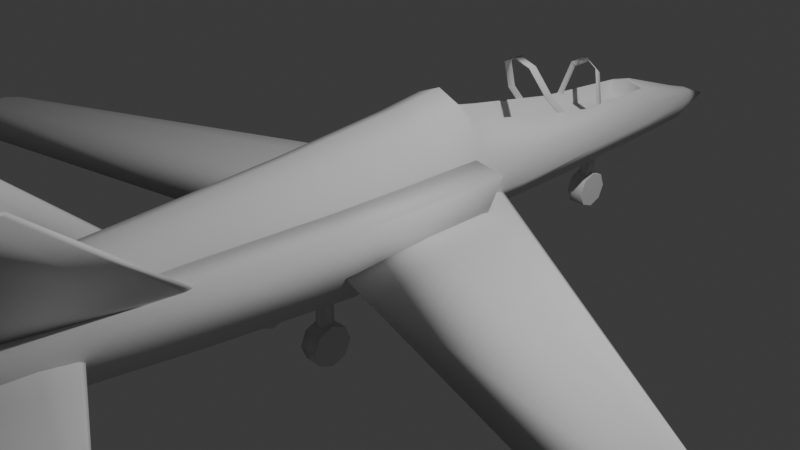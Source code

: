# Source: plane_model.blend  (saved by Blender 4.0.36; exported with 4.5.12 LTS)
import bpy
from mathutils import Matrix  # noqa: F401  (used for matrix-valued properties, if any)

bpy.ops.wm.read_factory_settings(use_empty=True)
scene = bpy.context.scene
scene.name = 'Scene'

# ---- collections
col_collection = bpy.data.collections.new('Collection'); scene.collection.children.link(col_collection)
col_references = bpy.data.collections.new('References'); scene.collection.children.link(col_references)
col_collection_3 = bpy.data.collections.new('Collection 3'); scene.collection.children.link(col_collection_3)

# ---- world
world_world = bpy.data.worlds.new('World'); scene.world = world_world
world_world.use_nodes = True; world_world.node_tree.nodes.clear()
_N = world_world.node_tree.nodes; _L = world_world.node_tree.links
n0 = _N.new('ShaderNodeOutputWorld'); n0.name = 'World Output'; n0.location = (300, 300)
n1 = _N.new('ShaderNodeBackground'); n1.name = 'Background'; n1.location = (10, 300)
n1.inputs[0].default_value = (0.05088, 0.05088, 0.05088, 1.0)
_L.new(n1.outputs[0], n0.inputs[0])
n0.is_active_output = True
world_world.color = (0.05088, 0.05088, 0.05088)
world_world.use_sun_shadow = False
world_world.sun_shadow_jitter_overblur = 0.0

# ---- cameras
cam_camera = bpy.data.cameras.new('Camera')
cam_camera.clip_end = 100.0
cam_camera.ortho_scale = 7.314

# ---- lights
light_light = bpy.data.lights.new('Light', 'POINT')
light_light.transmission_factor = 0.0
light_light.use_soft_falloff = False
light_light.energy = 1000.0
light_light.shadow_soft_size = 0.1
light_light.shadow_maximum_resolution = 0.006
light_light.use_absolute_resolution = True

# ---- meshes
me_sphere_001 = bpy.data.meshes.new('Sphere.001')
me_sphere_001.from_pydata([(0.0, -3.474, 0.3898), (0.0, -1.332, 0.5279), (0.2801, 0.7318, 0.403), (0.09711, -5.105, 0.1804), (0.1586, -4.539, 0.2094), (0.2041, -3.474, 0.3178), (0.2293, -2.758, 0.3472), (0.2757, -1.332, 0.4145), (0.2855, -3.316e-08, 0.5309), (0.2757, 1.332, 0.2791), (0.2997, 2.593, 0.05069), (0.2146, 3.782, -0.005912), (0.1474, 4.706, -0.2812), (0.07585, 5.0, -0.3637), (0.1866, -5.105, 0.04304), (0.2623, -4.539, 0.05031), (0.3323, -3.474, 0.1212), (0.3656, -2.758, 0.1382), (0.4776, -1.332, 0.1048), (0.4944, -1.915e-08, 0.2102), (0.4776, 1.332, -0.03063), (0.4141, 2.594, -0.1276), (0.3198, 3.786, -0.1736), (0.2002, 4.708, -0.3307), (0.1082, 5.001, -0.4146), (0.2194, -5.105, -0.1446), (0.3002, -4.539, -0.167), (0.3792, -3.474, -0.1474), (0.4154, -2.758, -0.1474), (0.5515, -1.332, -0.1771), (0.5709, 0.0, -0.2279), (0.5515, 1.332, -0.3501), (0.456, 2.595, -0.3689), (0.3583, 3.787, -0.3973), (0.2196, 4.709, -0.4431), (0.12, 5.002, -0.4831), (0.1866, -5.105, -0.3323), (0.2623, -4.539, -0.3843), (0.3323, -3.474, -0.4161), (0.3656, -2.758, -0.433), (0.4776, -1.332, -0.4231), (0.4944, 1.915e-08, -0.438), (0.4776, 1.332, -0.4567), (0.4282, 2.594, -0.4563), (0.3496, 3.786, -0.4563), (0.2002, 4.708, -0.5252), (0.1082, 5.001, -0.5502), (0.09711, -5.105, -0.4697), (0.1586, -4.539, -0.5433), (0.2041, -3.474, -0.6127), (0.2293, -2.758, -0.6421), (0.2757, -1.332, -0.6676), (0.2855, 3.467e-08, -0.6676), (0.2757, 1.332, -0.6676), (0.2472, 2.592, -0.6676), (0.2018, 3.781, -0.6475), (0.1474, 4.706, -0.6379), (0.07585, 5.0, -0.5985), (0.0, -5.105, -0.52), (0.0, -4.539, -0.6016), (0.0, -3.474, -0.6847), (0.0, -2.758, -0.7186), (-5.104e-08, -1.332, -0.7529), (-1.701e-08, 3.467e-08, -0.7529), (-5.104e-08, 1.332, -0.7529), (-6.806e-08, 2.591, -0.7529), (0.0, 3.779, -0.7328), (0.0, 4.705, -0.6659), (0.0, 5.0, -0.616), (0.0, -5.105, 0.2307), (0.0, -4.539, 0.2676), (0.0, -2.758, 0.4238), (0.0, -3.83e-08, 0.6482), (0.0, 3.78, 0.05625), (0.0, 4.705, -0.2576), (0.0, 5.0, -0.3449), (0.0, 5.443, -0.5308), (0.2814, 0.5462, 0.606), (0.4874, 0.5462, 0.2899), (0.5628, 0.5462, -0.1419), (0.4874, 0.5183, -0.4318), (0.2814, 0.5183, -0.6676), (0.0, 0.5183, -0.7529), (0.0, 0.5462, 0.7217), (0.4852, 0.7318, 0.08828), (0.5602, 0.7318, -0.3183), (0.4852, 0.7318, -0.4374), (0.2801, 0.7318, -0.6676), (0.0, 0.7318, -0.7529), (0.2801, 0.7362, 0.04099), (0.2757, 1.335, -0.01137), (0.2997, 2.59, -0.1212), (0.2146, 3.775, -0.2249), (0.0, 3.773, -0.2247), (0.2814, 0.5514, 0.05716), (0.0, 0.5514, 0.05716), (0.1064, -5.198, -0.004519), (0.1414, -5.198, -0.06374), (0.1658, -5.198, -0.1446), (0.1414, -5.198, -0.2255), (0.1064, -5.198, -0.2848), (0.0, -5.198, -0.3224), (0.0, -5.198, 0.03316), (0.0, 0.5884, 0.6785), (0.2615, 0.5884, 0.5716), (0.2472, 0.7682, 0.3832), (0.2601, 1.35, 0.2664), (0.2964, 2.571, 0.05029), (0.214, 3.723, -0.006651), (0.0, 3.722, 0.05082)], [], [(70, 69, 3, 4), (72, 1, 7, 8), (0, 70, 4, 5), (74, 73, 11, 12), (83, 72, 8, 77), (71, 0, 5, 6), (75, 74, 12, 13), (1, 71, 6, 7), (76, 75, 13), (77, 8, 19, 78), (6, 5, 16, 17), (13, 12, 23, 24), (10, 9, 20, 21), (7, 6, 17, 18), (76, 13, 24), (4, 3, 14, 15), (11, 10, 21, 22), (8, 7, 18, 19), (5, 4, 15, 16), (12, 11, 22, 23), (19, 18, 29, 30), (16, 15, 26, 27), (23, 22, 33, 34), (78, 19, 30, 79), (17, 16, 27, 28), (24, 23, 34, 35), (21, 20, 31, 32), (18, 17, 28, 29), (76, 24, 35), (15, 14, 25, 26), (22, 21, 32, 33), (32, 31, 42, 43), (29, 28, 39, 40), (76, 35, 46), (26, 25, 36, 37), (33, 32, 43, 44), (30, 29, 40, 41), (27, 26, 37, 38), (34, 33, 44, 45), (79, 30, 41, 80), (28, 27, 38, 39), (35, 34, 45, 46), (80, 41, 52, 81), (39, 38, 49, 50), (46, 45, 56, 57), (43, 42, 53, 54), (40, 39, 50, 51), (76, 46, 57), (37, 36, 47, 48), (44, 43, 54, 55), (41, 40, 51, 52), (38, 37, 48, 49), (45, 44, 55, 56), (55, 54, 65, 66), (52, 51, 62, 63), (49, 48, 59, 60), (56, 55, 66, 67), (81, 52, 63, 82), (50, 49, 60, 61), (57, 56, 67, 68), (54, 53, 64, 65), (51, 50, 61, 62), (76, 57, 68), (48, 47, 58, 59), (87, 81, 82, 88), (86, 80, 81, 87), (85, 79, 80, 86), (84, 78, 79, 85), (2, 77, 78, 84), (9, 2, 84, 20), (20, 84, 85, 31), (31, 85, 86, 42), (42, 86, 87, 53), (53, 87, 88, 64), (103, 104, 94, 95), (105, 106, 90, 89), (106, 107, 91, 90), (104, 105, 89, 94), (108, 109, 93, 92), (107, 108, 92, 91), (89, 90, 91, 92, 93, 95, 94), (25, 14, 97, 98), (58, 47, 100, 101), (14, 3, 96, 97), (36, 25, 98, 99), (3, 69, 102, 96), (47, 36, 99, 100), (10, 11, 108, 107), (11, 73, 109, 108), (77, 2, 105, 104), (9, 10, 107, 106), (2, 9, 106, 105), (83, 77, 104, 103)])
me_sphere_001.polygons.foreach_set('use_smooth', [True] * 93)
_uv = me_sphere_001.uv_layers.new(name='UVMap')
_uv.uv.foreach_set('vector', [0.75, 0.8333, 0.75, 0.9167, 0.6667, 0.9167, 0.6667, 0.8333, 0.75, 0.5, 0.75, 0.5833, 0.6667, 0.5833, 0.6667, 0.5, 0.75, 0.75, 0.75, 0.8333, 0.6667, 0.8333, 0.6667, 0.75, 0.75, 0.1667, 0.75, 0.25, 0.6667, 0.25, 0.6667, 0.1667, 0.75, 0.4651, 0.75, 0.5, 0.6667, 0.5, 0.6667, 0.4651, 0.75, 0.6667, 0.75, 0.75, 0.6667, 0.75, 0.6667, 0.6667, 0.75, 0.08333, 0.75, 0.1667, 0.6667, 0.1667, 0.6667, 0.08333, 0.75, 0.5833, 0.75, 0.6667, 0.6667, 0.6667, 0.6667, 0.5833, 0.7083, 0.0, 0.75, 0.08333, 0.6667, 0.08333, 0.6667, 0.4651, 0.6667, 0.5, 0.5833, 0.5, 0.5833, 0.4651, 0.6667, 0.6667, 0.6667, 0.75, 0.5833, 0.75, 0.5833, 0.6667, 0.6667, 0.08333, 0.6667, 0.1667, 0.5833, 0.1667, 0.5833, 0.08333, 0.6667, 0.3333, 0.6667, 0.4167, 0.5833, 0.4167, 0.5833, 0.3333, 0.6667, 0.5833, 0.6667, 0.6667, 0.5833, 0.6667, 0.5833, 0.5833, 0.625, 0.0, 0.6667, 0.08333, 0.5833, 0.08333, 0.6667, 0.8333, 0.6667, 0.9167, 0.5833, 0.9167, 0.5833, 0.8333, 0.6667, 0.25, 0.6667, 0.3333, 0.5833, 0.3333, 0.5833, 0.25, 0.6667, 0.5, 0.6667, 0.5833, 0.5833, 0.5833, 0.5833, 0.5, 0.6667, 0.75, 0.6667, 0.8333, 0.5833, 0.8333, 0.5833, 0.75, 0.6667, 0.1667, 0.6667, 0.25, 0.5833, 0.25, 0.5833, 0.1667, 0.5833, 0.5, 0.5833, 0.5833, 0.5, 0.5833, 0.5, 0.5, 0.5833, 0.75, 0.5833, 0.8333, 0.5, 0.8333, 0.5, 0.75, 0.5833, 0.1667, 0.5833, 0.25, 0.5, 0.25, 0.5, 0.1667, 0.5833, 0.4651, 0.5833, 0.5, 0.5, 0.5, 0.5, 0.4651, 0.5833, 0.6667, 0.5833, 0.75, 0.5, 0.75, 0.5, 0.6667, 0.5833, 0.08333, 0.5833, 0.1667, 0.5, 0.1667, 0.5, 0.08333, 0.5833, 0.3333, 0.5833, 0.4167, 0.5, 0.4167, 0.5, 0.3333, 0.5833, 0.5833, 0.5833, 0.6667, 0.5, 0.6667, 0.5, 0.5833, 0.5417, 0.0, 0.5833, 0.08333, 0.5, 0.08333, 0.5833, 0.8333, 0.5833, 0.9167, 0.5, 0.9167, 0.5, 0.8333, 0.5833, 0.25, 0.5833, 0.3333, 0.5, 0.3333, 0.5, 0.25, 0.5, 0.3333, 0.5, 0.4167, 0.4167, 0.4167, 0.4167, 0.3333, 0.5, 0.5833, 0.5, 0.6667, 0.4167, 0.6667, 0.4167, 0.5833, 0.4583, 0.0, 0.5, 0.08333, 0.4167, 0.08333, 0.5, 0.8333, 0.5, 0.9167, 0.4167, 0.9167, 0.4167, 0.8333, 0.5, 0.25, 0.5, 0.3333, 0.4167, 0.3333, 0.4167, 0.25, 0.5, 0.5, 0.5, 0.5833, 0.4167, 0.5833, 0.4167, 0.5, 0.5, 0.75, 0.5, 0.8333, 0.4167, 0.8333, 0.4167, 0.75, 0.5, 0.1667, 0.5, 0.25, 0.4167, 0.25, 0.4167, 0.1667, 0.5, 0.4651, 0.5, 0.5, 0.4167, 0.5, 0.4167, 0.4651, 0.5, 0.6667, 0.5, 0.75, 0.4167, 0.75, 0.4167, 0.6667, 0.5, 0.08333, 0.5, 0.1667, 0.4167, 0.1667, 0.4167, 0.08333, 0.4167, 0.4651, 0.4167, 0.5, 0.3333, 0.5, 0.3333, 0.4651, 0.4167, 0.6667, 0.4167, 0.75, 0.3333, 0.75, 0.3333, 0.6667, 0.4167, 0.08333, 0.4167, 0.1667, 0.3333, 0.1667, 0.3333, 0.08333, 0.4167, 0.3333, 0.4167, 0.4167, 0.3333, 0.4167, 0.3333, 0.3333, 0.4167, 0.5833, 0.4167, 0.6667, 0.3333, 0.6667, 0.3333, 0.5833, 0.375, 0.0, 0.4167, 0.08333, 0.3333, 0.08333, 0.4167, 0.8333, 0.4167, 0.9167, 0.3333, 0.9167, 0.3333, 0.8333, 0.4167, 0.25, 0.4167, 0.3333, 0.3333, 0.3333, 0.3333, 0.25, 0.4167, 0.5, 0.4167, 0.5833, 0.3333, 0.5833, 0.3333, 0.5, 0.4167, 0.75, 0.4167, 0.8333, 0.3333, 0.8333, 0.3333, 0.75, 0.4167, 0.1667, 0.4167, 0.25, 0.3333, 0.25, 0.3333, 0.1667, 0.3333, 0.25, 0.3333, 0.3333, 0.25, 0.3333, 0.25, 0.25, 0.3333, 0.5, 0.3333, 0.5833, 0.25, 0.5833, 0.25, 0.5, 0.3333, 0.75, 0.3333, 0.8333, 0.25, 0.8333, 0.25, 0.75, 0.3333, 0.1667, 0.3333, 0.25, 0.25, 0.25, 0.25, 0.1667, 0.3333, 0.4651, 0.3333, 0.5, 0.25, 0.5, 0.25, 0.4651, 0.3333, 0.6667, 0.3333, 0.75, 0.25, 0.75, 0.25, 0.6667, 0.3333, 0.08333, 0.3333, 0.1667, 0.25, 0.1667, 0.25, 0.08333, 0.3333, 0.3333, 0.3333, 0.4167, 0.25, 0.4167, 0.25, 0.3333, 0.3333, 0.5833, 0.3333, 0.6667, 0.25, 0.6667, 0.25, 0.5833, 0.2917, 0.0, 0.3333, 0.08333, 0.25, 0.08333, 0.3333, 0.8333, 0.3333, 0.9167, 0.25, 0.9167, 0.25, 0.8333, 0.3333, 0.4542, 0.3333, 0.4651, 0.25, 0.4651, 0.25, 0.4542, 0.4167, 0.4542, 0.4167, 0.4651, 0.3333, 0.4651, 0.3333, 0.4542, 0.5, 0.4542, 0.5, 0.4651, 0.4167, 0.4651, 0.4167, 0.4542, 0.5833, 0.4542, 0.5833, 0.4651, 0.5, 0.4651, 0.5, 0.4542, 0.6667, 0.4542, 0.6667, 0.4651, 0.5833, 0.4651, 0.5833, 0.4542, 0.6667, 0.4167, 0.6667, 0.4542, 0.5833, 0.4542, 0.5833, 0.4167, 0.5833, 0.4167, 0.5833, 0.4542, 0.5, 0.4542, 0.5, 0.4167, 0.5, 0.4167, 0.5, 0.4542, 0.4167, 0.4542, 0.4167, 0.4167, 0.4167, 0.4167, 0.4167, 0.4542, 0.3333, 0.4542, 0.3333, 0.4167, 0.3333, 0.4167, 0.3333, 0.4542, 0.25, 0.4542, 0.25, 0.4167, 0.75, 0.4651, 0.6667, 0.4651, 0.6667, 0.4651, 0.75, 0.4651, 0.6667, 0.4542, 0.6667, 0.4167, 0.6667, 0.4167, 0.6667, 0.4542, 0.6667, 0.4167, 0.6667, 0.3333, 0.6667, 0.3333, 0.6667, 0.4167, 0.6667, 0.4651, 0.6667, 0.4542, 0.6667, 0.4542, 0.6667, 0.4651, 0.6667, 0.25, 0.75, 0.25, 0.75, 0.25, 0.6667, 0.25, 0.6667, 0.3333, 0.6667, 0.25, 0.6667, 0.25, 0.6667, 0.3333, 0.6667, 0.4542, 0.6667, 0.4167, 0.6667, 0.3333, 0.6667, 0.25, 0.75, 0.25, 0.75, 0.4651, 0.6667, 0.4651, 0.5, 0.9167, 0.5833, 0.9167, 0.5833, 0.9167, 0.5, 0.9167, 0.25, 0.9167, 0.3333, 0.9167, 0.3333, 0.9167, 0.25, 0.9167, 0.5833, 0.9167, 0.6667, 0.9167, 0.6667, 0.9167, 0.5833, 0.9167, 0.4167, 0.9167, 0.5, 0.9167, 0.5, 0.9167, 0.4167, 0.9167, 0.6667, 0.9167, 0.75, 0.9167, 0.75, 0.9167, 0.6667, 0.9167, 0.3333, 0.9167, 0.4167, 0.9167, 0.4167, 0.9167, 0.3333, 0.9167, 0.6667, 0.3333, 0.6667, 0.25, 0.6667, 0.25, 0.6667, 0.3333, 0.6667, 0.25, 0.75, 0.25, 0.75, 0.25, 0.6667, 0.25, 0.6667, 0.4651, 0.6667, 0.4542, 0.6667, 0.4542, 0.6667, 0.4651, 0.6667, 0.4167, 0.6667, 0.3333, 0.6667, 0.3333, 0.6667, 0.4167, 0.6667, 0.4542, 0.6667, 0.4167, 0.6667, 0.4167, 0.6667, 0.4542, 0.75, 0.4651, 0.6667, 0.4651, 0.6667, 0.4651, 0.75, 0.4651])
me_sphere_001.update()
me_circle = bpy.data.meshes.new('Circle')
me_circle.from_pydata([(2.044, -0.5693, 0.1632), (2.045, -0.8761, 0.159), (2.049, -0.5808, 0.04361), (2.048, -0.4001, 0.05943), (2.047, -0.3571, 0.08744), (2.046, -0.384, 0.1187), (2.047, -1.357, 0.08744), (0.2137, 1.181, -0.197), (0.2135, 1.892, -0.1928), (0.2176, 2.285, -0.2965), (0.2183, 1.866, -0.3123), (0.2165, 2.385, -0.2685), (0.2153, 2.322, -0.2373), (0.2165, 0.06494, -0.2685)], [], [(0, 1, 6, 2, 3, 4, 5), (3, 9, 11, 4), (0, 8, 7, 1), (6, 13, 10, 2), (4, 11, 12, 5), (2, 10, 9, 3), (1, 7, 13, 6), (5, 12, 8, 0)])
me_circle.polygons.foreach_set('use_smooth', [True] * 8)
_uv = me_circle.uv_layers.new(name='UVMap')
_uv.uv.foreach_set('vector', [0.0, 0.0, 0.0, 0.0, 0.0, 0.0, 0.0, 0.0, 0.0, 0.0, 0.0, 0.0, 0.0, 0.0, 0.0, 0.0, 0.0, 0.0, 0.0, 0.0, 0.0, 0.0, 0.0, 0.0, 0.0, 0.0, 0.0, 0.0, 0.0, 0.0, 0.0, 0.0, 0.0, 0.0, 0.0, 0.0, 0.0, 0.0, 0.0, 0.0, 0.0, 0.0, 0.0, 0.0, 0.0, 0.0, 0.0, 0.0, 0.0, 0.0, 0.0, 0.0, 0.0, 0.0, 0.0, 0.0, 0.0, 0.0, 0.0, 0.0, 0.0, 0.0, 0.0, 0.0, 0.0, 0.0, 0.0, 0.0, 0.0, 0.0])
me_circle.update()
me_plane = bpy.data.meshes.new('Plane')
me_plane.from_pydata([(0.5816, 0.3499, 0.2135), (0.8705, 0.3628, 0.2418), (0.5258, 0.5475, 0.6461), (0.9072, 0.5303, 0.6083), (0.5698, 0.5162, 0.5774), (0.6305, 0.3746, 0.2676), (0.8465, 0.384, 0.2882), (0.8633, 0.5157, 0.5765), (0.5278, -1.315, 0.5774), (0.5885, -1.315, -0.01097), (0.8045, -1.315, 0.009645), (0.8213, -1.315, 0.5765), (0.4838, -1.315, 0.6461), (0.5396, -1.315, -0.065), (0.8285, -1.315, -0.03674), (0.8652, -1.315, 0.6083), (0.403, -2.763, 0.5774), (0.4637, -2.763, 0.04623), (0.6797, -2.763, 0.06684), (0.6965, -2.763, 0.5765), (0.359, -2.763, 0.6461), (0.4148, -2.763, -0.007802), (0.7037, -2.763, 0.02045), (0.7404, -2.763, 0.6083), (0.214, -4.666, 0.5774), (0.2747, -4.666, 0.1568), (0.4907, -4.666, 0.1774), (0.5076, -4.666, 0.5765), (0.1701, -4.666, 0.6461), (0.2259, -4.666, 0.1027), (0.5147, -4.666, 0.131), (0.5515, -4.666, 0.6083), (-0.136, -5.087, 0.5246), (-0.07526, -5.087, 0.2147), (0.1407, -5.087, 0.2353), (0.1576, -5.087, 0.5236), (-0.1799, -5.087, 0.5932), (-0.1241, -5.087, 0.1607), (0.1648, -5.087, 0.1889), (0.2015, -5.087, 0.5554)], [], [(5, 0, 2, 4), (6, 1, 0, 5), (7, 3, 1, 6), (4, 2, 3, 7), (9, 8, 16, 17), (11, 10, 18, 19), (12, 13, 21, 20), (14, 15, 23, 22), (3, 2, 12, 15), (0, 1, 14, 13), (4, 7, 11, 8), (6, 5, 9, 10), (1, 3, 15, 14), (2, 0, 13, 12), (7, 6, 10, 11), (5, 4, 8, 9), (15, 12, 20, 23), (13, 14, 22, 21), (8, 11, 19, 16), (10, 9, 17, 18), (19, 18, 26, 27), (17, 16, 24, 25), (23, 20, 28, 31), (21, 22, 30, 29), (16, 19, 27, 24), (18, 17, 25, 26), (22, 23, 31, 30), (20, 21, 29, 28), (29, 30, 38, 37), (24, 27, 35, 32), (26, 25, 33, 34), (30, 31, 39, 38), (27, 26, 34, 35), (31, 28, 36, 39)])
me_plane.polygons.foreach_set('use_smooth', [True] * 34)
_uv = me_plane.uv_layers.new(name='UVMap')
_uv.uv.foreach_set('vector', [0.06982, 0.06982, 0.0, 0.0, 0.0, 1.0, 0.06982, 0.9302, 0.9302, 0.06982, 1.0, 0.0, 0.0, 0.0, 0.06982, 0.06982, 0.9302, 0.9302, 1.0, 1.0, 1.0, 0.0, 0.9302, 0.06982, 0.06982, 0.9302, 0.0, 1.0, 1.0, 1.0, 0.9302, 0.9302, 0.06982, 0.06982, 0.06982, 0.9302, 0.06982, 0.9302, 0.06982, 0.06982, 0.9302, 0.9302, 0.9302, 0.06982, 0.9302, 0.06982, 0.9302, 0.9302, 0.0, 1.0, 0.0, 0.0, 0.0, 0.0, 0.0, 1.0, 1.0, 0.0, 1.0, 1.0, 1.0, 1.0, 1.0, 0.0, 1.0, 1.0, 0.0, 1.0, 0.0, 1.0, 1.0, 1.0, 0.0, 0.0, 1.0, 0.0, 1.0, 0.0, 0.0, 0.0, 0.06982, 0.9302, 0.9302, 0.9302, 0.9302, 0.9302, 0.06982, 0.9302, 0.9302, 0.06982, 0.06982, 0.06982, 0.06982, 0.06982, 0.9302, 0.06982, 1.0, 0.0, 1.0, 1.0, 1.0, 1.0, 1.0, 0.0, 0.0, 1.0, 0.0, 0.0, 0.0, 0.0, 0.0, 1.0, 0.9302, 0.9302, 0.9302, 0.06982, 0.9302, 0.06982, 0.9302, 0.9302, 0.06982, 0.06982, 0.06982, 0.9302, 0.06982, 0.9302, 0.06982, 0.06982, 1.0, 1.0, 0.0, 1.0, 0.0, 1.0, 1.0, 1.0, 0.0, 0.0, 1.0, 0.0, 1.0, 0.0, 0.0, 0.0, 0.06982, 0.9302, 0.9302, 0.9302, 0.9302, 0.9302, 0.06982, 0.9302, 0.9302, 0.06982, 0.06982, 0.06982, 0.06982, 0.06982, 0.9302, 0.06982, 0.9302, 0.9302, 0.9302, 0.06982, 0.9302, 0.06982, 0.9302, 0.9302, 0.06982, 0.06982, 0.06982, 0.9302, 0.06982, 0.9302, 0.06982, 0.06982, 1.0, 1.0, 0.0, 1.0, 0.0, 1.0, 1.0, 1.0, 0.0, 0.0, 1.0, 0.0, 1.0, 0.0, 0.0, 0.0, 0.06982, 0.9302, 0.9302, 0.9302, 0.9302, 0.9302, 0.06982, 0.9302, 0.9302, 0.06982, 0.06982, 0.06982, 0.06982, 0.06982, 0.9302, 0.06982, 1.0, 0.0, 1.0, 1.0, 1.0, 1.0, 1.0, 0.0, 0.0, 1.0, 0.0, 0.0, 0.0, 0.0, 0.0, 1.0, 0.0, 0.0, 1.0, 0.0, 1.0, 0.0, 0.0, 0.0, 0.06982, 0.9302, 0.9302, 0.9302, 0.9302, 0.9302, 0.06982, 0.9302, 0.9302, 0.06982, 0.06982, 0.06982, 0.06982, 0.06982, 0.9302, 0.06982, 1.0, 0.0, 1.0, 1.0, 1.0, 1.0, 1.0, 0.0, 0.9302, 0.9302, 0.9302, 0.06982, 0.9302, 0.06982, 0.9302, 0.9302, 1.0, 1.0, 0.0, 1.0, 0.0, 1.0, 1.0, 1.0])
me_plane.update()
me_circle_002 = bpy.data.meshes.new('Circle.002')
me_circle_002.from_pydata([(2.321, 1.694, -0.3458), (2.321, 1.148, -0.3533), (2.321, 1.674, -0.5596), (2.321, 1.996, -0.5313), (2.321, 2.072, -0.4812), (2.321, 2.024, -0.4253), (2.321, -0.08925, -0.4812), (0.4985, 1.755, -0.3233), (0.4985, 3.174, -0.3136), (0.4985, 3.956, -0.5543), (0.4985, 3.12, -0.591), (0.4985, 4.155, -0.4893), (0.4985, 4.03, -0.4168), (0.4985, -0.08925, -0.4893)], [], [(0, 1, 6, 2, 3, 4, 5), (3, 9, 11, 4), (8, 12, 11, 9, 10, 13, 7), (0, 8, 7, 1), (6, 13, 10, 2), (4, 11, 12, 5), (2, 10, 9, 3), (1, 7, 13, 6), (5, 12, 8, 0)])
me_circle_002.polygons.foreach_set('use_smooth', [True] * 9)
_uv = me_circle_002.uv_layers.new(name='UVMap')
_uv.uv.foreach_set('vector', [0.0, 0.0, 0.0, 0.0, 0.0, 0.0, 0.0, 0.0, 0.0, 0.0, 0.0, 0.0, 0.0, 0.0, 0.0, 0.0, 0.0, 0.0, 0.0, 0.0, 0.0, 0.0, 0.0, 0.0, 0.0, 0.0, 0.0, 0.0, 0.0, 0.0, 0.0, 0.0, 0.0, 0.0, 0.0, 0.0, 0.0, 0.0, 0.0, 0.0, 0.0, 0.0, 0.0, 0.0, 0.0, 0.0, 0.0, 0.0, 0.0, 0.0, 0.0, 0.0, 0.0, 0.0, 0.0, 0.0, 0.0, 0.0, 0.0, 0.0, 0.0, 0.0, 0.0, 0.0, 0.0, 0.0, 0.0, 0.0, 0.0, 0.0, 0.0, 0.0, 0.0, 0.0, 0.0, 0.0, 0.0, 0.0, 0.0, 0.0, 0.0, 0.0, 0.0, 0.0])
me_circle_002.update()
me_circle_005 = bpy.data.meshes.new('Circle.005')
me_circle_005.from_pydata([(0.7378, 0.8024, 1.242), (0.7061, 0.3814, 1.24), (0.7826, 0.7687, 1.182), (0.7962, 1.019, 1.19), (0.7901, 1.082, 1.204), (0.7751, 1.05, 1.22), (0.6582, -0.5806, 1.204), (0.3125, 2.05, -0.7204), (0.3726, 2.835, -0.7176), (0.4588, 3.247, -0.7852), (0.43, 2.782, -0.7955), (0.4535, 3.362, -0.767), (0.4324, 3.3, -0.7466), (0.2673, 1.016, -0.767)], [], [(0, 1, 6, 2, 3, 4, 5), (3, 9, 11, 4), (8, 12, 11, 9, 10, 13, 7), (0, 8, 7, 1), (6, 13, 10, 2), (4, 11, 12, 5), (2, 10, 9, 3), (1, 7, 13, 6), (5, 12, 8, 0)])
me_circle_005.polygons.foreach_set('use_smooth', [True] * 9)
_uv = me_circle_005.uv_layers.new(name='UVMap')
_uv.uv.foreach_set('vector', [0.0, 0.0, 0.0, 0.0, 0.0, 0.0, 0.0, 0.0, 0.0, 0.0, 0.0, 0.0, 0.0, 0.0, 0.0, 0.0, 0.0, 0.0, 0.0, 0.0, 0.0, 0.0, 0.0, 0.0, 0.0, 0.0, 0.0, 0.0, 0.0, 0.0, 0.0, 0.0, 0.0, 0.0, 0.0, 0.0, 0.0, 0.0, 0.0, 0.0, 0.0, 0.0, 0.0, 0.0, 0.0, 0.0, 0.0, 0.0, 0.0, 0.0, 0.0, 0.0, 0.0, 0.0, 0.0, 0.0, 0.0, 0.0, 0.0, 0.0, 0.0, 0.0, 0.0, 0.0, 0.0, 0.0, 0.0, 0.0, 0.0, 0.0, 0.0, 0.0, 0.0, 0.0, 0.0, 0.0, 0.0, 0.0, 0.0, 0.0, 0.0, 0.0, 0.0, 0.0])
me_circle_005.update()
me_plane_002 = bpy.data.meshes.new('Plane.002')
me_plane_002.from_pydata([(0.0, 16.63, 21.83), (11.76, 20.98, 10.88), (0.0, 17.69, 21.76), (11.76, 22.03, 10.8), (10.67, 19.02, 14.43), (10.67, 20.07, 14.36), (6.796, 18.15, 20.32), (6.807, 17.09, 20.39), (0.0, 16.63, 22.03), (11.95, 20.99, 10.94), (0.0, 17.69, 21.95), (11.95, 22.04, 10.86), (10.85, 19.02, 14.51), (10.85, 20.07, 14.43), (6.927, 18.16, 20.47), (6.916, 17.11, 20.56)], [], [(4, 5, 3, 1), (7, 6, 5, 4), (0, 2, 6, 7), (12, 9, 11, 13), (15, 12, 13, 14), (8, 15, 14, 10), (2, 0, 8, 10), (4, 1, 9, 12), (6, 2, 10, 14), (7, 4, 12, 15), (3, 5, 13, 11), (5, 6, 14, 13), (0, 7, 15, 8)])
me_plane_002.polygons.foreach_set('use_smooth', [True] * 13)
_uv = me_plane_002.uv_layers.new(name='UVMap')
_uv.uv.foreach_set('vector', [0.5, 0.0, 0.5, 1.0, 1.0, 1.0, 1.0, 0.0, 0.2502, 0.0, 0.2502, 1.0, 0.5, 1.0, 0.5, 0.0, 0.0, 0.0, 0.0, 1.0, 0.2502, 1.0, 0.2502, 0.0, 0.5, 0.0, 1.0, 0.0, 1.0, 1.0, 0.5, 1.0, 0.2502, 0.0, 0.5, 0.0, 0.5, 1.0, 0.2502, 1.0, 0.0, 0.0, 0.2502, 0.0, 0.2502, 1.0, 0.0, 1.0, 0.0, 1.0, 0.0, 0.0, 0.0, 0.0, 0.0, 1.0, 0.5, 0.0, 1.0, 0.0, 1.0, 0.0, 0.5, 0.0, 0.2502, 1.0, 0.0, 1.0, 0.0, 1.0, 0.2502, 1.0, 0.2502, 0.0, 0.5, 0.0, 0.5, 0.0, 0.2502, 0.0, 1.0, 1.0, 0.5, 1.0, 0.5, 1.0, 1.0, 1.0, 0.5, 1.0, 0.2502, 1.0, 0.2502, 1.0, 0.5, 1.0, 0.0, 0.0, 0.2502, 0.0, 0.2502, 0.0, 0.0, 0.0])
me_plane_002.update()
me_plane_008 = bpy.data.meshes.new('Plane.008')
me_plane_008.from_pydata([(0.0, 16.63, 22.89), (0.0, 17.43, 21.74), (11.82, 15.7, 14.29), (11.82, 16.49, 13.14), (6.796, 17.24, 20.14), (6.807, 16.45, 21.29), (0.0, 16.71, 23.04), (0.0, 17.5, 21.9), (12.0, 15.73, 14.34), (12.0, 16.53, 13.19), (6.927, 17.31, 20.25), (6.916, 16.52, 21.4)], [], [(5, 4, 3, 2), (0, 1, 4, 5), (11, 8, 9, 10), (6, 11, 10, 7), (1, 0, 6, 7), (4, 1, 7, 10), (5, 2, 8, 11), (3, 4, 10, 9), (0, 5, 11, 6)])
me_plane_008.polygons.foreach_set('use_smooth', [True] * 9)
_uv = me_plane_008.uv_layers.new(name='UVMap')
_uv.uv.foreach_set('vector', [0.2502, 0.0, 0.2502, 1.0, 0.5, 1.0, 0.5, 0.0, 0.0, 0.0, 0.0, 1.0, 0.2502, 1.0, 0.2502, 0.0, 0.2502, 0.0, 0.5, 0.0, 0.5, 1.0, 0.2502, 1.0, 0.0, 0.0, 0.2502, 0.0, 0.2502, 1.0, 0.0, 1.0, 0.0, 1.0, 0.0, 0.0, 0.0, 0.0, 0.0, 1.0, 0.2502, 1.0, 0.0, 1.0, 0.0, 1.0, 0.2502, 1.0, 0.2502, 0.0, 0.5, 0.0, 0.5, 0.0, 0.2502, 0.0, 0.5, 1.0, 0.2502, 1.0, 0.2502, 1.0, 0.5, 1.0, 0.0, 0.0, 0.2502, 0.0, 0.2502, 0.0, 0.0, 0.0])
me_plane_008.update()
me_circle_006 = bpy.data.meshes.new('Circle.006')
me_circle_006.from_pydata([(1.38e-09, 1.389, 0.0135), (-0.9822, 0.9822, 0.0135), (-1.389, 3.684e-09, 0.0135), (-0.9822, -0.9822, 0.0135), (1.38e-09, -1.389, 0.0135), (0.9822, -0.9822, 0.0135), (1.389, 3.684e-09, 0.0135), (0.9822, 0.9822, 0.0135), (-4.145e-09, 0.8334, 1.428), (-0.5893, 0.5893, 1.428), (-0.8334, 5.004e-08, 1.428), (-0.5893, -0.5893, 1.428), (-4.145e-09, -0.8334, 1.428), (0.5893, -0.5893, 1.428), (0.8334, 5.004e-08, 1.428), (0.5893, 0.5893, 1.428), (1.38e-09, 1.389, -0.869), (-0.9822, 0.9822, -0.869), (-1.389, -3.489e-08, -0.869), (-0.9822, -0.9822, -0.869), (1.38e-09, -1.389, -0.869), (0.9822, -0.9822, -0.869), (1.389, -3.489e-08, -0.869), (0.9822, 0.9822, -0.869)], [], [(3, 4, 12, 11), (1, 2, 10, 9), (6, 7, 15, 14), (4, 5, 13, 12), (2, 3, 11, 10), (0, 1, 9, 8), (7, 0, 8, 15), (5, 6, 14, 13), (7, 6, 22, 23), (5, 4, 20, 21), (3, 2, 18, 19), (1, 0, 16, 17), (0, 7, 23, 16), (6, 5, 21, 22), (4, 3, 19, 20), (2, 1, 17, 18)])
_uv = me_circle_006.uv_layers.new(name='UVMap')
_uv.uv.foreach_set('vector', [0.0, 0.0, 0.0, 0.0, 0.0, 0.0, 0.0, 0.0, 0.0, 0.0, 0.0, 0.0, 0.0, 0.0, 0.0, 0.0, 0.0, 0.0, 0.0, 0.0, 0.0, 0.0, 0.0, 0.0, 0.0, 0.0, 0.0, 0.0, 0.0, 0.0, 0.0, 0.0, 0.0, 0.0, 0.0, 0.0, 0.0, 0.0, 0.0, 0.0, 0.0, 0.0, 0.0, 0.0, 0.0, 0.0, 0.0, 0.0, 0.0, 0.0, 0.0, 0.0, 0.0, 0.0, 0.0, 0.0, 0.0, 0.0, 0.0, 0.0, 0.0, 0.0, 0.0, 0.0, 0.0, 0.0, 0.0, 0.0, 0.0, 0.0, 0.0, 0.0, 0.0, 0.0, 0.0, 0.0, 0.0, 0.0, 0.0, 0.0, 0.0, 0.0, 0.0, 0.0, 0.0, 0.0, 0.0, 0.0, 0.0, 0.0, 0.0, 0.0, 0.0, 0.0, 0.0, 0.0, 0.0, 0.0, 0.0, 0.0, 0.0, 0.0, 0.0, 0.0, 0.0, 0.0, 0.0, 0.0, 0.0, 0.0, 0.0, 0.0, 0.0, 0.0, 0.0, 0.0, 0.0, 0.0, 0.0, 0.0, 0.0, 0.0, 0.0, 0.0, 0.0, 0.0, 0.0, 0.0])
me_circle_006.update()
me_circle_007 = bpy.data.meshes.new('Circle.007')
me_circle_007.from_pydata([(-3.471e-08, 1.0, -0.4597), (-0.7071, 0.7071, -0.4597), (-1.0, 0.0, -0.4597), (-0.7071, -0.7071, -0.4597), (-3.471e-08, -1.0, -0.4597), (0.7071, -0.7071, -0.4597), (1.0, 0.0, -0.4597), (0.7071, 0.7071, -0.4597), (-3.471e-08, 0.9459, -0.4597), (-0.6688, 0.6688, -0.4597), (-0.9459, 0.0, -0.4597), (-0.6688, -0.6688, -0.4597), (-3.471e-08, -0.9459, -0.4597), (0.6688, -0.6688, -0.4597), (0.9459, 0.0, -0.4597), (0.6688, 0.6688, -0.4597), (3.384e-08, 0.9459, 0.4597), (-0.6688, 0.6688, 0.4597), (-0.9459, 0.0, 0.4597), (-0.6688, -0.6688, 0.4597), (3.384e-08, -0.9459, 0.4597), (0.6688, -0.6688, 0.4597), (0.9459, 0.0, 0.4597), (0.6688, 0.6688, 0.4597), (-0.7071, 0.7071, -0.4597), (-3.471e-08, 1.0, -0.4597), (-1.0, 0.0, -0.4597), (-0.7071, -0.7071, -0.4597), (-3.471e-08, -1.0, -0.4597), (0.7071, -0.7071, -0.4597), (1.0, 0.0, -0.4597), (0.7071, 0.7071, -0.4597), (-0.7071, 0.7071, 0.4597), (3.471e-08, 1.0, 0.4597), (-1.0, 0.0, 0.4597), (-0.7071, -0.7071, 0.4597), (3.471e-08, -1.0, 0.4597), (0.7071, -0.7071, 0.4597), (1.0, 0.0, 0.4597), (0.7071, 0.7071, 0.4597), (-2.139, -0.3173, -0.2299), (-0.8702, -0.3173, -0.2299), (-2.139, 0.3173, -0.2299), (-0.8702, 0.3173, -0.2299), (-2.139, 0.3173, 0.2299), (-2.139, -0.3173, 0.2299), (-0.8702, -0.3173, 0.2299), (-0.8702, 0.3173, 0.2299)], [], [(6, 7, 31, 30), (4, 5, 29, 28), (2, 3, 27, 26), (0, 1, 24, 25), (7, 0, 25, 31), (5, 6, 30, 29), (3, 4, 28, 27), (1, 2, 26, 24), (31, 25, 33, 39), (29, 30, 38, 37), (27, 28, 36, 35), (24, 26, 34, 32), (30, 31, 39, 38), (28, 29, 37, 36), (26, 27, 35, 34), (25, 24, 32, 33), (10, 9, 8, 15, 14, 13, 12, 11), (17, 18, 19, 20, 21, 22, 23, 16), (8, 9, 24, 25), (9, 10, 26, 24), (10, 11, 27, 26), (11, 12, 28, 27), (12, 13, 29, 28), (13, 14, 30, 29), (14, 15, 31, 30), (15, 8, 25, 31), (17, 16, 33, 32), (18, 17, 32, 34), (19, 18, 34, 35), (20, 19, 35, 36), (21, 20, 36, 37), (22, 21, 37, 38), (23, 22, 38, 39), (16, 23, 39, 33), (40, 42, 43, 41), (45, 46, 47, 44), (43, 42, 44, 47), (40, 41, 46, 45)])
me_circle_007.polygons.foreach_set('use_smooth', [True] * 38)
_uv = me_circle_007.uv_layers.new(name='UVMap')
_uv.uv.foreach_set('vector', [0.0, 0.0, 0.0, 0.0, 0.0, 0.0, 0.0, 0.0, 0.0, 0.0, 0.0, 0.0, 0.0, 0.0, 0.0, 0.0, 0.0, 0.0, 0.0, 0.0, 0.0, 0.0, 0.0, 0.0, 0.0, 0.0, 0.0, 0.0, 0.0, 0.0, 0.0, 0.0, 0.0, 0.0, 0.0, 0.0, 0.0, 0.0, 0.0, 0.0, 0.0, 0.0, 0.0, 0.0, 0.0, 0.0, 0.0, 0.0, 0.0, 0.0, 0.0, 0.0, 0.0, 0.0, 0.0, 0.0, 0.0, 0.0, 0.0, 0.0, 0.0, 0.0, 0.0, 0.0, 0.0, 0.0, 0.0, 0.0, 0.0, 0.0, 0.0, 0.0, 0.0, 0.0, 0.0, 0.0, 0.0, 0.0, 0.0, 0.0, 0.0, 0.0, 0.0, 0.0, 0.0, 0.0, 0.0, 0.0, 0.0, 0.0, 0.0, 0.0, 0.0, 0.0, 0.0, 0.0, 0.0, 0.0, 0.0, 0.0, 0.0, 0.0, 0.0, 0.0, 0.0, 0.0, 0.0, 0.0, 0.0, 0.0, 0.0, 0.0, 0.0, 0.0, 0.0, 0.0, 0.0, 0.0, 0.0, 0.0, 0.0, 0.0, 0.0, 0.0, 0.0, 0.0, 0.0, 0.0, 0.0, 0.0, 0.0, 0.0, 0.0, 0.0, 0.0, 0.0, 0.0, 0.0, 0.0, 0.0, 0.0, 0.0, 0.0, 0.0, 0.0, 0.0, 0.0, 0.0, 0.0, 0.0, 0.0, 0.0, 0.0, 0.0, 0.0, 0.0, 0.0, 0.0, 0.0, 0.0, 0.0, 0.0, 0.0, 0.0, 0.0, 0.0, 0.0, 0.0, 0.0, 0.0, 0.0, 0.0, 0.0, 0.0, 0.0, 0.0, 0.0, 0.0, 0.0, 0.0, 0.0, 0.0, 0.0, 0.0, 0.0, 0.0, 0.0, 0.0, 0.0, 0.0, 0.0, 0.0, 0.0, 0.0, 0.0, 0.0, 0.0, 0.0, 0.0, 0.0, 0.0, 0.0, 0.0, 0.0, 0.0, 0.0, 0.0, 0.0, 0.0, 0.0, 0.0, 0.0, 0.0, 0.0, 0.0, 0.0, 0.0, 0.0, 0.0, 0.0, 0.0, 0.0, 0.0, 0.0, 0.0, 0.0, 0.0, 0.0, 0.0, 0.0, 0.0, 0.0, 0.0, 0.0, 0.0, 0.0, 0.0, 0.0, 0.0, 0.0, 0.0, 0.0, 0.0, 0.0, 0.0, 0.0, 0.0, 0.0, 0.0, 0.0, 0.0, 0.0, 0.0, 0.0, 0.0, 0.0, 0.0, 0.0, 0.0, 0.0, 0.0, 0.0, 0.0, 0.0, 0.0, 0.0, 0.0, 0.0, 0.0, 0.0, 0.0, 0.0, 0.0, 0.0, 0.0, 0.0, 0.0, 0.0, 0.0, 0.0, 0.0, 0.0, 0.0, 0.0, 0.0, 0.0, 0.0, 0.0, 0.0, 0.0, 0.0, 1.0, 1.0, 1.0, 1.0, 0.0, 0.0, 0.0, 1.0, 0.0, 1.0, 1.0, 0.0, 1.0, 1.0, 1.0, 0.0, 1.0, 0.0, 1.0, 1.0, 1.0, 0.0, 0.0, 1.0, 0.0, 1.0, 0.0, 0.0, 0.0])
me_circle_007.update()
me_circle_008 = bpy.data.meshes.new('Circle.008')
me_circle_008.from_pydata([(0.3579, -1.158, -0.6628), (0.3579, -1.221, -0.509), (0.3579, -1.375, -0.4453), (0.3579, -1.529, -0.509), (0.3579, -1.593, -0.6628), (0.3579, -1.529, -0.8166), (0.3579, -1.375, -0.8803), (0.3579, -1.221, -0.8166), (0.3579, -1.169, -0.6628), (0.3579, -1.23, -0.5173), (0.3579, -1.375, -0.457), (0.3579, -1.521, -0.5173), (0.3579, -1.581, -0.6628), (0.3579, -1.521, -0.8083), (0.3579, -1.375, -0.8685), (0.3579, -1.23, -0.8083), (0.5579, -1.169, -0.6628), (0.5579, -1.23, -0.5173), (0.5579, -1.375, -0.457), (0.5579, -1.521, -0.5173), (0.5579, -1.581, -0.6628), (0.5579, -1.521, -0.8083), (0.5579, -1.375, -0.8685), (0.5579, -1.23, -0.8083), (0.3579, -1.221, -0.509), (0.3579, -1.158, -0.6628), (0.3579, -1.375, -0.4453), (0.3579, -1.529, -0.509), (0.3579, -1.593, -0.6628), (0.3579, -1.529, -0.8166), (0.3579, -1.375, -0.8803), (0.3579, -1.221, -0.8166), (0.5579, -1.221, -0.509), (0.5579, -1.158, -0.6628), (0.5579, -1.375, -0.4453), (0.5579, -1.529, -0.509), (0.5579, -1.593, -0.6628), (0.5579, -1.529, -0.8166), (0.5579, -1.375, -0.8803), (0.5579, -1.221, -0.8166), (0.4079, -1.444, -0.05541), (0.4079, -1.444, -0.4735), (0.4079, -1.306, -0.05541), (0.4079, -1.306, -0.4735), (0.5079, -1.306, -0.05541), (0.5079, -1.444, -0.05541), (0.5079, -1.444, -0.4735), (0.5079, -1.306, -0.4735)], [], [(6, 7, 31, 30), (4, 5, 29, 28), (2, 3, 27, 26), (0, 1, 24, 25), (7, 0, 25, 31), (5, 6, 30, 29), (3, 4, 28, 27), (1, 2, 26, 24), (31, 25, 33, 39), (29, 30, 38, 37), (27, 28, 36, 35), (24, 26, 34, 32), (30, 31, 39, 38), (28, 29, 37, 36), (26, 27, 35, 34), (25, 24, 32, 33), (10, 9, 8, 15, 14, 13, 12, 11), (17, 18, 19, 20, 21, 22, 23, 16), (8, 9, 24, 25), (9, 10, 26, 24), (10, 11, 27, 26), (11, 12, 28, 27), (12, 13, 29, 28), (13, 14, 30, 29), (14, 15, 31, 30), (15, 8, 25, 31), (17, 16, 33, 32), (18, 17, 32, 34), (19, 18, 34, 35), (20, 19, 35, 36), (21, 20, 36, 37), (22, 21, 37, 38), (23, 22, 38, 39), (16, 23, 39, 33), (40, 42, 43, 41), (45, 46, 47, 44), (43, 42, 44, 47), (40, 41, 46, 45)])
me_circle_008.polygons.foreach_set('use_smooth', [True] * 38)
_uv = me_circle_008.uv_layers.new(name='UVMap')
_uv.uv.foreach_set('vector', [0.0, 0.0, 0.0, 0.0, 0.0, 0.0, 0.0, 0.0, 0.0, 0.0, 0.0, 0.0, 0.0, 0.0, 0.0, 0.0, 0.0, 0.0, 0.0, 0.0, 0.0, 0.0, 0.0, 0.0, 0.0, 0.0, 0.0, 0.0, 0.0, 0.0, 0.0, 0.0, 0.0, 0.0, 0.0, 0.0, 0.0, 0.0, 0.0, 0.0, 0.0, 0.0, 0.0, 0.0, 0.0, 0.0, 0.0, 0.0, 0.0, 0.0, 0.0, 0.0, 0.0, 0.0, 0.0, 0.0, 0.0, 0.0, 0.0, 0.0, 0.0, 0.0, 0.0, 0.0, 0.0, 0.0, 0.0, 0.0, 0.0, 0.0, 0.0, 0.0, 0.0, 0.0, 0.0, 0.0, 0.0, 0.0, 0.0, 0.0, 0.0, 0.0, 0.0, 0.0, 0.0, 0.0, 0.0, 0.0, 0.0, 0.0, 0.0, 0.0, 0.0, 0.0, 0.0, 0.0, 0.0, 0.0, 0.0, 0.0, 0.0, 0.0, 0.0, 0.0, 0.0, 0.0, 0.0, 0.0, 0.0, 0.0, 0.0, 0.0, 0.0, 0.0, 0.0, 0.0, 0.0, 0.0, 0.0, 0.0, 0.0, 0.0, 0.0, 0.0, 0.0, 0.0, 0.0, 0.0, 0.0, 0.0, 0.0, 0.0, 0.0, 0.0, 0.0, 0.0, 0.0, 0.0, 0.0, 0.0, 0.0, 0.0, 0.0, 0.0, 0.0, 0.0, 0.0, 0.0, 0.0, 0.0, 0.0, 0.0, 0.0, 0.0, 0.0, 0.0, 0.0, 0.0, 0.0, 0.0, 0.0, 0.0, 0.0, 0.0, 0.0, 0.0, 0.0, 0.0, 0.0, 0.0, 0.0, 0.0, 0.0, 0.0, 0.0, 0.0, 0.0, 0.0, 0.0, 0.0, 0.0, 0.0, 0.0, 0.0, 0.0, 0.0, 0.0, 0.0, 0.0, 0.0, 0.0, 0.0, 0.0, 0.0, 0.0, 0.0, 0.0, 0.0, 0.0, 0.0, 0.0, 0.0, 0.0, 0.0, 0.0, 0.0, 0.0, 0.0, 0.0, 0.0, 0.0, 0.0, 0.0, 0.0, 0.0, 0.0, 0.0, 0.0, 0.0, 0.0, 0.0, 0.0, 0.0, 0.0, 0.0, 0.0, 0.0, 0.0, 0.0, 0.0, 0.0, 0.0, 0.0, 0.0, 0.0, 0.0, 0.0, 0.0, 0.0, 0.0, 0.0, 0.0, 0.0, 0.0, 0.0, 0.0, 0.0, 0.0, 0.0, 0.0, 0.0, 0.0, 0.0, 0.0, 0.0, 0.0, 0.0, 0.0, 0.0, 0.0, 0.0, 0.0, 0.0, 0.0, 0.0, 0.0, 0.0, 0.0, 0.0, 0.0, 0.0, 0.0, 0.0, 0.0, 0.0, 0.0, 0.0, 0.0, 0.0, 0.0, 0.0, 0.0, 0.0, 0.0, 0.0, 0.0, 0.0, 0.0, 0.0, 0.0, 0.0, 1.0, 1.0, 1.0, 1.0, 0.0, 0.0, 0.0, 1.0, 0.0, 1.0, 1.0, 0.0, 1.0, 1.0, 1.0, 0.0, 1.0, 0.0, 1.0, 1.0, 1.0, 0.0, 0.0, 1.0, 0.0, 1.0, 0.0, 0.0, 0.0])
me_circle_008.update()

# ---- objects
ob_light = bpy.data.objects.new('Light', light_light)
ob_camera = bpy.data.objects.new('Camera', cam_camera)
ob_front = bpy.data.objects.new('Front', None)
ob_rear = bpy.data.objects.new('Rear', None)
ob_sides = bpy.data.objects.new('Sides', None)
ob_air_foil = bpy.data.objects.new('Air foil', None)
ob_body = bpy.data.objects.new('Body', me_sphere_001)
ob_wings = bpy.data.objects.new('Wings', me_circle)
ob_air_inlet = bpy.data.objects.new('Air inlet', me_plane)
ob_elevator = bpy.data.objects.new('Elevator', me_circle_002)
ob_vertical_stabliizer = bpy.data.objects.new('Vertical stabliizer', me_circle_005)
ob_cockpit_frame_rear = bpy.data.objects.new('Cockpit frame rear', me_plane_002)
ob_cockpit_frame_front = bpy.data.objects.new('Cockpit frame front', me_plane_008)
ob_nozzel = bpy.data.objects.new('Nozzel', me_circle_006)
ob_front_wheel = bpy.data.objects.new('Front wheel', me_circle_007)
ob_rear_wheels = bpy.data.objects.new('Rear wheels', me_circle_008)

# ---- transforms, parenting, visibility, modifiers, constraints
ob_light.location = (4.076, 1.005, 5.904)
ob_light.rotation_euler = (0.6503, 0.05522, 1.866)
ob_light.lock_rotations_4d = False
ob_light.empty_display_type = 'ARROWS'
ob_light.color = (0.0, 0.0, 0.0, 0.0)
ob_light.lineart.crease_threshold = 0.0
ob_camera.location = (7.359, -6.926, 4.958)
ob_camera.rotation_euler = (1.109, 0.0, 0.8149)
ob_camera.lock_rotations_4d = False
ob_camera.empty_display_type = 'ARROWS'
ob_camera.color = (0.0, 0.0, 0.0, 0.0)
ob_camera.display_type = 'WIRE'
ob_camera.lineart.crease_threshold = 0.0
ob_front.location = (3.362, 1.422, 2.85)
ob_front.rotation_euler = (1.571, -0.0, 6.283)
ob_front.scale = (2.985, 2.985, 2.985)
ob_front.empty_display_type = 'IMAGE'
ob_front.empty_display_size = 5.0
ob_front.show_empty_image_perspective = False
ob_front.use_empty_image_alpha = True
ob_front.empty_image_side = 'BACK'
ob_front.color = (1.0, 1.0, 1.0, 0.3)
ob_rear.location = (3.169, 1.422, 3.391)
ob_rear.rotation_euler = (1.571, -0.0, 9.425)
ob_rear.scale = (2.985, 2.985, 2.985)
ob_rear.empty_display_type = 'IMAGE'
ob_rear.empty_display_size = 5.0
ob_rear.show_empty_image_perspective = False
ob_rear.use_empty_image_alpha = True
ob_rear.empty_image_side = 'BACK'
ob_rear.color = (1.0, 1.0, 1.0, 0.3)
ob_sides.location = (0.0, 1.112, -1.326)
ob_sides.rotation_euler = (1.571, -0.0, 4.712)
ob_sides.scale = (2.996, 2.996, 2.996)
ob_sides.empty_display_type = 'IMAGE'
ob_sides.empty_display_size = 5.0
ob_sides.show_empty_image_perspective = False
ob_sides.use_empty_image_alpha = True
ob_sides.color = (1.0, 1.0, 1.0, 0.3)
ob_air_foil.location = (-1.609e-17, -0.02365, -0.07246)
ob_air_foil.rotation_euler = (1.571, -0.0, 4.712)
ob_air_foil.scale = (0.06556, 0.06556, 0.06556)
ob_air_foil.empty_display_type = 'IMAGE'
ob_air_foil.empty_display_size = 5.0
ob_air_foil.show_empty_image_perspective = False
ob_air_foil.use_empty_image_alpha = True
ob_air_foil.color = (1.0, 1.0, 1.0, 0.3)
ob_body.location = (0.0, 0.0, 0.5469)
_m = ob_body.modifiers.new('Mirror', 'MIRROR')
_m.use_clip = True
ob_wings.location = (9.43e-17, -1.373, 0.4247)
ob_wings.scale = (2.222, 1.0, 1.0)
_m = ob_wings.modifiers.new('Mirror', 'MIRROR')
ob_air_inlet.location = (0.0, 0.0, 0.0)
_m = ob_air_inlet.modifiers.new('Mirror', 'MIRROR')
ob_elevator.location = (9.43e-17, -5.393, 0.4902)
ob_elevator.scale = (0.8864, 0.3989, 0.3989)
_m = ob_elevator.modifiers.new('Mirror', 'MIRROR')
ob_vertical_stabliizer.location = (9.43e-17, -5.209, 1.142)
ob_vertical_stabliizer.scale = (1.54, 0.6932, 0.6932)
_m = ob_vertical_stabliizer.modifiers.new('Mirror', 'MIRROR')
ob_cockpit_frame_rear.location = (0.0, 0.0, 0.0)
ob_cockpit_frame_rear.scale = (0.025, 0.1, 0.06049)
_m = ob_cockpit_frame_rear.modifiers.new('Mirror', 'MIRROR')
_m.use_clip = True
ob_cockpit_frame_front.location = (0.0, 1.217, -0.3154)
ob_cockpit_frame_front.scale = (0.025, 0.1, 0.06049)
_m = ob_cockpit_frame_front.modifiers.new('Mirror', 'MIRROR')
_m.use_clip = True
ob_nozzel.location = (0.0, -5.155, 0.4086)
ob_nozzel.rotation_euler = (1.571, -0.0, 0.0)
ob_nozzel.scale = (0.1873, 0.1873, 0.1873)
ob_front_wheel.location = (0.0, 3.091, -0.6153)
ob_front_wheel.rotation_euler = (-0.0, 1.571, 0.0)
ob_front_wheel.scale = (0.2175, 0.2175, 0.2175)
ob_rear_wheels.location = (0.0, 0.0, 0.0)
_m = ob_rear_wheels.modifiers.new('Mirror', 'MIRROR')

# ---- collection membership
col_collection.objects.link(ob_light)
col_collection.objects.link(ob_camera)
col_references.objects.link(ob_front)
col_references.objects.link(ob_rear)
col_references.objects.link(ob_sides)
col_references.objects.link(ob_air_foil)
col_collection_3.objects.link(ob_body)
col_collection_3.objects.link(ob_wings)
col_collection_3.objects.link(ob_air_inlet)
col_collection_3.objects.link(ob_elevator)
col_collection_3.objects.link(ob_vertical_stabliizer)
col_collection_3.objects.link(ob_cockpit_frame_rear)
col_collection_3.objects.link(ob_cockpit_frame_front)
col_collection_3.objects.link(ob_nozzel)
col_collection_3.objects.link(ob_front_wheel)
col_collection_3.objects.link(ob_rear_wheels)

# ---- scene / render settings (as saved in the file)
scene.camera = ob_camera
scene.frame_start = 1; scene.frame_end = 250; scene.frame_set(1)
scene.render.engine = 'BLENDER_EEVEE_NEXT'
scene.cycles.sampling_pattern = 'TABULATED_SOBOL'
bpy.context.view_layer.update()
